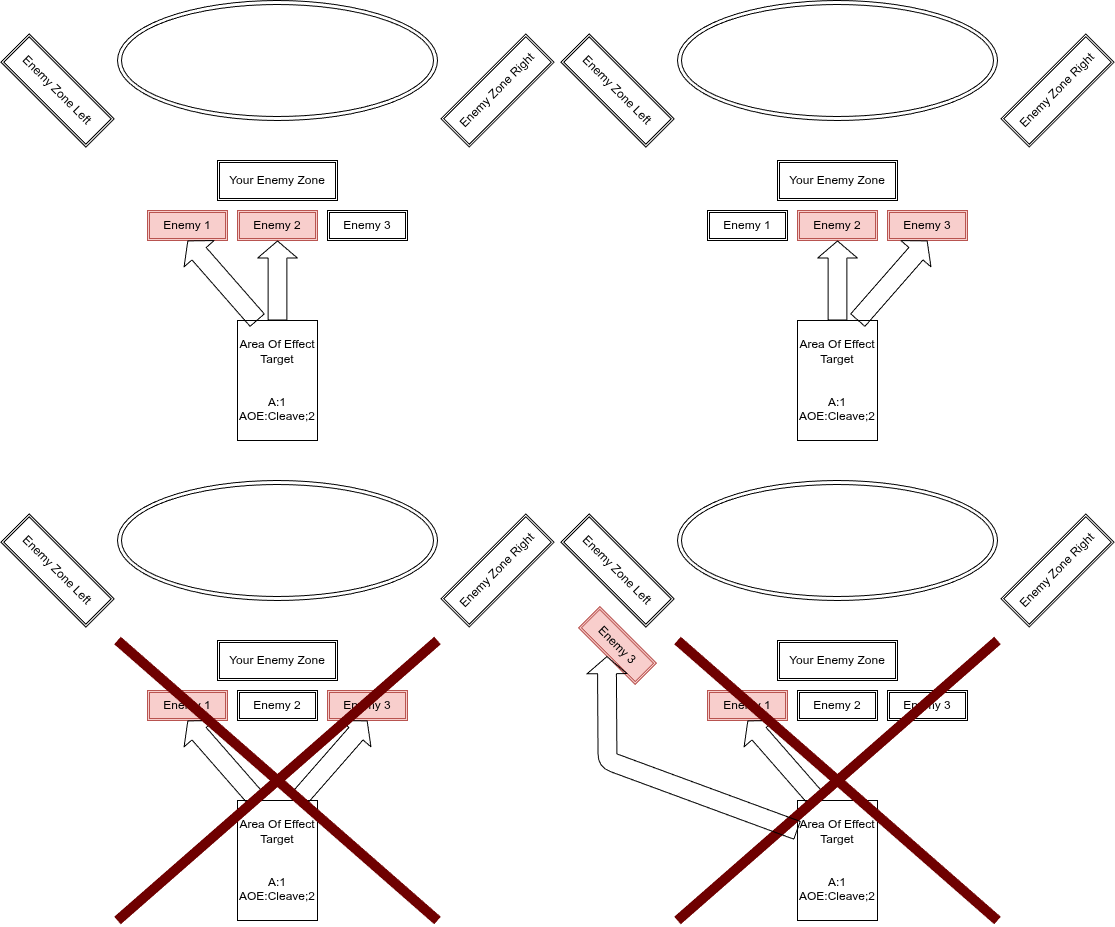

The diagram above was exported from draw.io. Its source (the exported page's mxGraphModel, read from the mxfile embedded in the PNG):
<mxGraphModel dx="2031" dy="1032" grid="1" gridSize="10" guides="1" tooltips="1" connect="1" arrows="1" fold="1" page="1" pageScale="1" pageWidth="850" pageHeight="1100" math="0" shadow="0">
  <root>
    <mxCell id="0" />
    <mxCell id="1" parent="0" />
    <mxCell id="17" value="" style="ellipse;shape=doubleEllipse;whiteSpace=wrap;html=1;" parent="1" vertex="1">
      <mxGeometry x="240" width="320" height="120" as="geometry" />
    </mxCell>
    <mxCell id="18" value="Enemy Zone Left" style="shape=ext;double=1;rounded=0;whiteSpace=wrap;html=1;rotation=45;" parent="1" vertex="1">
      <mxGeometry x="120" y="70" width="120" height="40" as="geometry" />
    </mxCell>
    <mxCell id="19" value="Enemy Zone Right" style="shape=ext;double=1;rounded=0;whiteSpace=wrap;html=1;rotation=-45;" parent="1" vertex="1">
      <mxGeometry x="560" y="70" width="120" height="40" as="geometry" />
    </mxCell>
    <mxCell id="20" value="Your Enemy Zone" style="shape=ext;double=1;rounded=0;whiteSpace=wrap;html=1;" parent="1" vertex="1">
      <mxGeometry x="340" y="160" width="120" height="40" as="geometry" />
    </mxCell>
    <mxCell id="21" value="Enemy 2" style="shape=ext;double=1;rounded=0;whiteSpace=wrap;html=1;fillColor=#f8cecc;strokeColor=#b85450;" parent="1" vertex="1">
      <mxGeometry x="360" y="210" width="80" height="30" as="geometry" />
    </mxCell>
    <mxCell id="22" value="Enemy 1" style="shape=ext;double=1;rounded=0;whiteSpace=wrap;html=1;fillColor=#f8cecc;strokeColor=#b85450;" parent="1" vertex="1">
      <mxGeometry x="270" y="210" width="80" height="30" as="geometry" />
    </mxCell>
    <mxCell id="23" value="Enemy 3" style="shape=ext;double=1;rounded=0;whiteSpace=wrap;html=1;" parent="1" vertex="1">
      <mxGeometry x="450" y="210" width="80" height="30" as="geometry" />
    </mxCell>
    <mxCell id="24" value="&lt;span style=&quot;scrollbar-color: rgb(226, 226, 226) rgb(251, 251, 251); color: rgb(0, 0, 0);&quot;&gt;Area Of Effect Target&lt;/span&gt;&lt;br style=&quot;scrollbar-color: rgb(226, 226, 226) rgb(251, 251, 251); color: rgb(63, 63, 63);&quot;&gt;&lt;br style=&quot;scrollbar-color: rgb(226, 226, 226) rgb(251, 251, 251); color: rgb(63, 63, 63);&quot;&gt;&lt;br style=&quot;scrollbar-color: rgb(226, 226, 226) rgb(251, 251, 251); color: rgb(63, 63, 63);&quot;&gt;&lt;span style=&quot;scrollbar-color: rgb(226, 226, 226) rgb(251, 251, 251); color: rgb(0, 0, 0);&quot;&gt;A:1&lt;/span&gt;&lt;br style=&quot;scrollbar-color: rgb(226, 226, 226) rgb(251, 251, 251); color: rgb(63, 63, 63);&quot;&gt;&lt;span style=&quot;scrollbar-color: rgb(226, 226, 226) rgb(251, 251, 251); color: rgb(0, 0, 0);&quot;&gt;AOE:Cleave;2&lt;/span&gt;" style="rounded=0;whiteSpace=wrap;html=1;" parent="1" vertex="1">
      <mxGeometry x="360" y="320" width="80" height="120" as="geometry" />
    </mxCell>
    <mxCell id="25" value="" style="shape=flexArrow;endArrow=classic;html=1;width=18.857142857142858;endSize=5.354285714285714;entryX=0.5;entryY=1;entryDx=0;entryDy=0;exitX=0.5;exitY=0;exitDx=0;exitDy=0;" parent="1" source="24" target="21" edge="1">
      <mxGeometry width="50" height="50" relative="1" as="geometry">
        <mxPoint x="430" y="370" as="sourcePoint" />
        <mxPoint x="590" y="330" as="targetPoint" />
      </mxGeometry>
    </mxCell>
    <mxCell id="26" value="" style="shape=flexArrow;endArrow=classic;html=1;width=18.857142857142858;endSize=5.354285714285714;entryX=0.5;entryY=1;entryDx=0;entryDy=0;exitX=0.25;exitY=0;exitDx=0;exitDy=0;" edge="1" parent="1" source="24" target="22">
      <mxGeometry width="50" height="50" relative="1" as="geometry">
        <mxPoint x="410" y="330" as="sourcePoint" />
        <mxPoint x="410" y="250" as="targetPoint" />
      </mxGeometry>
    </mxCell>
    <mxCell id="28" value="" style="ellipse;shape=doubleEllipse;whiteSpace=wrap;html=1;" vertex="1" parent="1">
      <mxGeometry x="800" width="320" height="120" as="geometry" />
    </mxCell>
    <mxCell id="29" value="Enemy Zone Left" style="shape=ext;double=1;rounded=0;whiteSpace=wrap;html=1;rotation=45;" vertex="1" parent="1">
      <mxGeometry x="680" y="70" width="120" height="40" as="geometry" />
    </mxCell>
    <mxCell id="30" value="Enemy Zone Right" style="shape=ext;double=1;rounded=0;whiteSpace=wrap;html=1;rotation=-45;" vertex="1" parent="1">
      <mxGeometry x="1120" y="70" width="120" height="40" as="geometry" />
    </mxCell>
    <mxCell id="31" value="Your Enemy Zone" style="shape=ext;double=1;rounded=0;whiteSpace=wrap;html=1;" vertex="1" parent="1">
      <mxGeometry x="900" y="160" width="120" height="40" as="geometry" />
    </mxCell>
    <mxCell id="32" value="Enemy 2" style="shape=ext;double=1;rounded=0;whiteSpace=wrap;html=1;fillColor=#f8cecc;strokeColor=#b85450;" vertex="1" parent="1">
      <mxGeometry x="920" y="210" width="80" height="30" as="geometry" />
    </mxCell>
    <mxCell id="33" value="Enemy 1" style="shape=ext;double=1;rounded=0;whiteSpace=wrap;html=1;" vertex="1" parent="1">
      <mxGeometry x="830" y="210" width="80" height="30" as="geometry" />
    </mxCell>
    <mxCell id="34" value="Enemy 3" style="shape=ext;double=1;rounded=0;whiteSpace=wrap;html=1;fillColor=#f8cecc;strokeColor=#b85450;" vertex="1" parent="1">
      <mxGeometry x="1010" y="210" width="80" height="30" as="geometry" />
    </mxCell>
    <mxCell id="35" value="&lt;span style=&quot;scrollbar-color: rgb(226, 226, 226) rgb(251, 251, 251); color: rgb(0, 0, 0);&quot;&gt;Area Of Effect Target&lt;/span&gt;&lt;br style=&quot;scrollbar-color: rgb(226, 226, 226) rgb(251, 251, 251); color: rgb(63, 63, 63);&quot;&gt;&lt;br style=&quot;scrollbar-color: rgb(226, 226, 226) rgb(251, 251, 251); color: rgb(63, 63, 63);&quot;&gt;&lt;br style=&quot;scrollbar-color: rgb(226, 226, 226) rgb(251, 251, 251); color: rgb(63, 63, 63);&quot;&gt;&lt;span style=&quot;scrollbar-color: rgb(226, 226, 226) rgb(251, 251, 251); color: rgb(0, 0, 0);&quot;&gt;A:1&lt;/span&gt;&lt;br style=&quot;scrollbar-color: rgb(226, 226, 226) rgb(251, 251, 251); color: rgb(63, 63, 63);&quot;&gt;&lt;span style=&quot;scrollbar-color: rgb(226, 226, 226) rgb(251, 251, 251); color: rgb(0, 0, 0);&quot;&gt;AOE:Cleave;2&lt;/span&gt;" style="rounded=0;whiteSpace=wrap;html=1;" vertex="1" parent="1">
      <mxGeometry x="920" y="320" width="80" height="120" as="geometry" />
    </mxCell>
    <mxCell id="36" value="" style="shape=flexArrow;endArrow=classic;html=1;width=18.857142857142858;endSize=5.354285714285714;entryX=0.5;entryY=1;entryDx=0;entryDy=0;exitX=0.5;exitY=0;exitDx=0;exitDy=0;" edge="1" parent="1" source="35" target="32">
      <mxGeometry width="50" height="50" relative="1" as="geometry">
        <mxPoint x="990" y="370" as="sourcePoint" />
        <mxPoint x="1150" y="330" as="targetPoint" />
      </mxGeometry>
    </mxCell>
    <mxCell id="38" value="" style="shape=flexArrow;endArrow=classic;html=1;width=18.857142857142858;endSize=5.354285714285714;entryX=0.5;entryY=1;entryDx=0;entryDy=0;exitX=0.75;exitY=0;exitDx=0;exitDy=0;" edge="1" parent="1" source="35" target="34">
      <mxGeometry width="50" height="50" relative="1" as="geometry">
        <mxPoint x="970" y="330" as="sourcePoint" />
        <mxPoint x="970" y="250" as="targetPoint" />
      </mxGeometry>
    </mxCell>
    <mxCell id="39" value="" style="ellipse;shape=doubleEllipse;whiteSpace=wrap;html=1;" vertex="1" parent="1">
      <mxGeometry x="240" y="480" width="320" height="120" as="geometry" />
    </mxCell>
    <mxCell id="40" value="Enemy Zone Left" style="shape=ext;double=1;rounded=0;whiteSpace=wrap;html=1;rotation=45;" vertex="1" parent="1">
      <mxGeometry x="120" y="550" width="120" height="40" as="geometry" />
    </mxCell>
    <mxCell id="41" value="Enemy Zone Right" style="shape=ext;double=1;rounded=0;whiteSpace=wrap;html=1;rotation=-45;" vertex="1" parent="1">
      <mxGeometry x="560" y="550" width="120" height="40" as="geometry" />
    </mxCell>
    <mxCell id="42" value="Your Enemy Zone" style="shape=ext;double=1;rounded=0;whiteSpace=wrap;html=1;" vertex="1" parent="1">
      <mxGeometry x="340" y="640" width="120" height="40" as="geometry" />
    </mxCell>
    <mxCell id="43" value="Enemy 2" style="shape=ext;double=1;rounded=0;whiteSpace=wrap;html=1;" vertex="1" parent="1">
      <mxGeometry x="360" y="690" width="80" height="30" as="geometry" />
    </mxCell>
    <mxCell id="44" value="Enemy 1" style="shape=ext;double=1;rounded=0;whiteSpace=wrap;html=1;fillColor=#f8cecc;strokeColor=#b85450;" vertex="1" parent="1">
      <mxGeometry x="270" y="690" width="80" height="30" as="geometry" />
    </mxCell>
    <mxCell id="45" value="Enemy 3" style="shape=ext;double=1;rounded=0;whiteSpace=wrap;html=1;fillColor=#f8cecc;strokeColor=#b85450;" vertex="1" parent="1">
      <mxGeometry x="450" y="690" width="80" height="30" as="geometry" />
    </mxCell>
    <mxCell id="46" value="&lt;span style=&quot;color: rgb(0, 0, 0);&quot;&gt;Area Of Effect Target&lt;/span&gt;&lt;br style=&quot;color: rgb(63, 63, 63); scrollbar-color: rgb(226, 226, 226) rgb(251, 251, 251);&quot;&gt;&lt;br style=&quot;color: rgb(63, 63, 63); scrollbar-color: rgb(226, 226, 226) rgb(251, 251, 251);&quot;&gt;&lt;br style=&quot;color: rgb(63, 63, 63); scrollbar-color: rgb(226, 226, 226) rgb(251, 251, 251);&quot;&gt;&lt;span style=&quot;color: rgb(0, 0, 0);&quot;&gt;A:1&lt;/span&gt;&lt;br style=&quot;color: rgb(63, 63, 63); scrollbar-color: rgb(226, 226, 226) rgb(251, 251, 251);&quot;&gt;&lt;span style=&quot;color: rgb(0, 0, 0);&quot;&gt;AOE:Cleave;2&lt;/span&gt;" style="rounded=0;whiteSpace=wrap;html=1;" vertex="1" parent="1">
      <mxGeometry x="360" y="800" width="80" height="120" as="geometry" />
    </mxCell>
    <mxCell id="47" value="" style="shape=flexArrow;endArrow=classic;html=1;width=18.857142857142858;endSize=5.354285714285714;entryX=0.5;entryY=1;entryDx=0;entryDy=0;exitX=0.25;exitY=0;exitDx=0;exitDy=0;" edge="1" parent="1" source="46" target="44">
      <mxGeometry width="50" height="50" relative="1" as="geometry">
        <mxPoint x="430" y="850" as="sourcePoint" />
        <mxPoint x="590" y="810" as="targetPoint" />
      </mxGeometry>
    </mxCell>
    <mxCell id="48" value="" style="shape=flexArrow;endArrow=classic;html=1;width=18.857142857142858;endSize=5.354285714285714;entryX=0.5;entryY=1;entryDx=0;entryDy=0;exitX=0.75;exitY=0;exitDx=0;exitDy=0;" edge="1" parent="1" source="46" target="45">
      <mxGeometry width="50" height="50" relative="1" as="geometry">
        <mxPoint x="410" y="810" as="sourcePoint" />
        <mxPoint x="410" y="730" as="targetPoint" />
      </mxGeometry>
    </mxCell>
    <mxCell id="49" value="" style="endArrow=none;html=1;strokeWidth=10;fillColor=#a20025;strokeColor=#6F0000;" edge="1" parent="1">
      <mxGeometry width="50" height="50" relative="1" as="geometry">
        <mxPoint x="240" y="920" as="sourcePoint" />
        <mxPoint x="560" y="640" as="targetPoint" />
      </mxGeometry>
    </mxCell>
    <mxCell id="50" value="" style="endArrow=none;html=1;strokeWidth=10;fillColor=#a20025;strokeColor=#6F0000;" edge="1" parent="1">
      <mxGeometry width="50" height="50" relative="1" as="geometry">
        <mxPoint x="560" y="920" as="sourcePoint" />
        <mxPoint x="240" y="640" as="targetPoint" />
      </mxGeometry>
    </mxCell>
    <mxCell id="51" value="" style="ellipse;shape=doubleEllipse;whiteSpace=wrap;html=1;" vertex="1" parent="1">
      <mxGeometry x="800" y="480" width="320" height="120" as="geometry" />
    </mxCell>
    <mxCell id="52" value="Enemy Zone Left" style="shape=ext;double=1;rounded=0;whiteSpace=wrap;html=1;rotation=45;" vertex="1" parent="1">
      <mxGeometry x="680" y="550" width="120" height="40" as="geometry" />
    </mxCell>
    <mxCell id="53" value="Enemy Zone Right" style="shape=ext;double=1;rounded=0;whiteSpace=wrap;html=1;rotation=-45;" vertex="1" parent="1">
      <mxGeometry x="1120" y="550" width="120" height="40" as="geometry" />
    </mxCell>
    <mxCell id="54" value="Your Enemy Zone" style="shape=ext;double=1;rounded=0;whiteSpace=wrap;html=1;" vertex="1" parent="1">
      <mxGeometry x="900" y="640" width="120" height="40" as="geometry" />
    </mxCell>
    <mxCell id="55" value="Enemy 2" style="shape=ext;double=1;rounded=0;whiteSpace=wrap;html=1;" vertex="1" parent="1">
      <mxGeometry x="920" y="690" width="80" height="30" as="geometry" />
    </mxCell>
    <mxCell id="56" value="Enemy 1" style="shape=ext;double=1;rounded=0;whiteSpace=wrap;html=1;fillColor=#f8cecc;strokeColor=#b85450;" vertex="1" parent="1">
      <mxGeometry x="830" y="690" width="80" height="30" as="geometry" />
    </mxCell>
    <mxCell id="57" value="Enemy 3" style="shape=ext;double=1;rounded=0;whiteSpace=wrap;html=1;" vertex="1" parent="1">
      <mxGeometry x="1010" y="690" width="80" height="30" as="geometry" />
    </mxCell>
    <mxCell id="58" value="Area Of Effect Target&lt;br&gt;&lt;br&gt;&lt;br&gt;A:1&lt;br&gt;AOE:Cleave;2" style="rounded=0;whiteSpace=wrap;html=1;" vertex="1" parent="1">
      <mxGeometry x="920" y="800" width="80" height="120" as="geometry" />
    </mxCell>
    <mxCell id="59" value="" style="shape=flexArrow;endArrow=classic;html=1;width=18.857142857142858;endSize=5.354285714285714;entryX=0.5;entryY=1;entryDx=0;entryDy=0;exitX=0.25;exitY=0;exitDx=0;exitDy=0;" edge="1" parent="1" source="58" target="56">
      <mxGeometry width="50" height="50" relative="1" as="geometry">
        <mxPoint x="990" y="850" as="sourcePoint" />
        <mxPoint x="1150" y="810" as="targetPoint" />
      </mxGeometry>
    </mxCell>
    <mxCell id="61" value="" style="endArrow=none;html=1;strokeWidth=10;fillColor=#a20025;strokeColor=#6F0000;" edge="1" parent="1">
      <mxGeometry width="50" height="50" relative="1" as="geometry">
        <mxPoint x="800" y="920" as="sourcePoint" />
        <mxPoint x="1120" y="640" as="targetPoint" />
      </mxGeometry>
    </mxCell>
    <mxCell id="62" value="" style="endArrow=none;html=1;strokeWidth=10;fillColor=#a20025;strokeColor=#6F0000;" edge="1" parent="1">
      <mxGeometry width="50" height="50" relative="1" as="geometry">
        <mxPoint x="1120" y="920" as="sourcePoint" />
        <mxPoint x="800" y="640" as="targetPoint" />
      </mxGeometry>
    </mxCell>
    <mxCell id="63" value="Enemy 3" style="shape=ext;double=1;rounded=0;whiteSpace=wrap;html=1;fillColor=#f8cecc;strokeColor=#b85450;rotation=45;" vertex="1" parent="1">
      <mxGeometry x="700" y="630" width="80" height="30" as="geometry" />
    </mxCell>
    <mxCell id="64" value="" style="shape=flexArrow;endArrow=classic;html=1;width=18.857142857142858;endSize=5.354285714285714;entryX=0.5;entryY=1;entryDx=0;entryDy=0;exitX=0;exitY=0.25;exitDx=0;exitDy=0;" edge="1" parent="1" source="58" target="63">
      <mxGeometry width="50" height="50" relative="1" as="geometry">
        <mxPoint x="790" y="770" as="sourcePoint" />
        <mxPoint x="720" y="690" as="targetPoint" />
        <Array as="points">
          <mxPoint x="730" y="760" />
        </Array>
      </mxGeometry>
    </mxCell>
  </root>
</mxGraphModel>